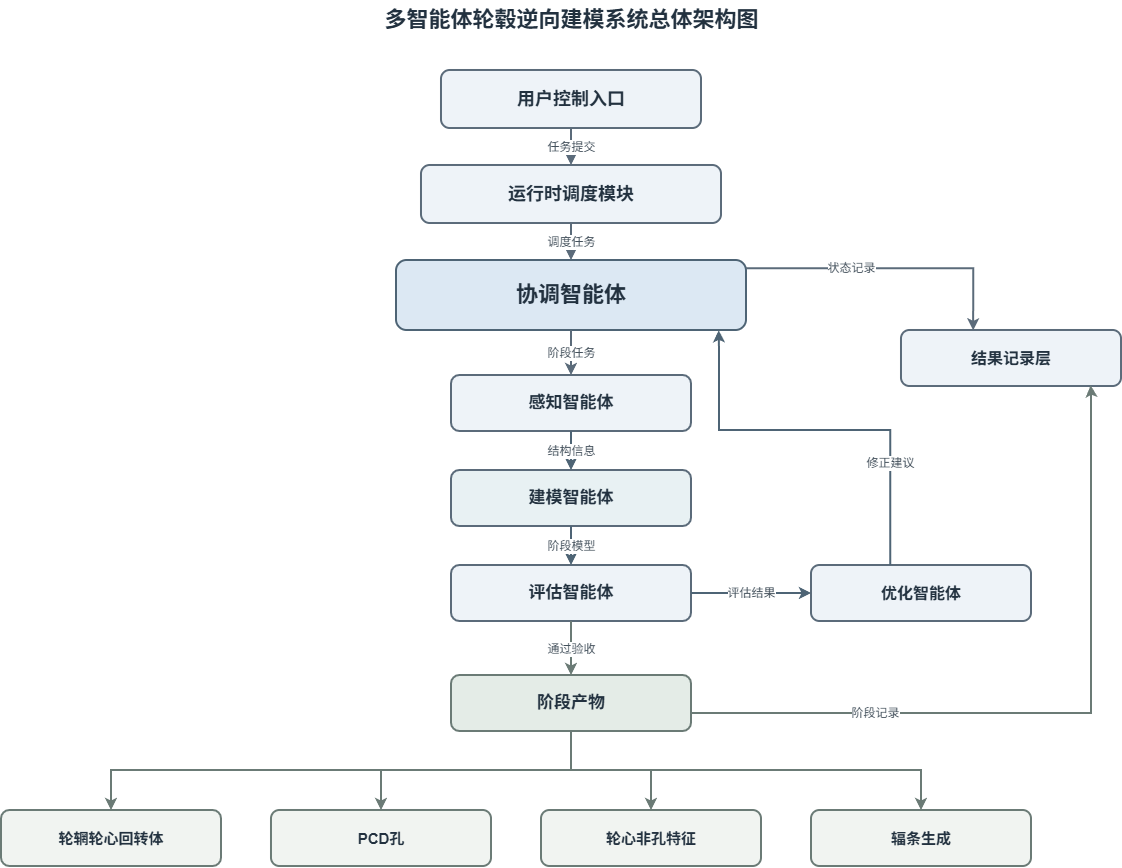

The diagram above was exported from draw.io. Its source (the exported page's mxGraphModel, read from the mxfile embedded in the PNG):
<mxGraphModel dx="1928" dy="1063" grid="1" gridSize="10" guides="1" tooltips="1" connect="1" arrows="1" fold="1" page="1" pageScale="1" pageWidth="1600" pageHeight="1000" math="0" shadow="0">
  <root>
    <mxCell id="0" />
    <mxCell id="1" parent="0" />
    <mxCell id="title" parent="1" style="text;html=1;strokeColor=none;fillColor=none;align=center;verticalAlign=middle;fontSize=22;fontStyle=1;fontColor=#22313F;" value="多智能体轮毂逆向建模系统总体架构图" vertex="1">
      <mxGeometry height="40" width="520" x="430" y="20" as="geometry" />
    </mxCell>
    <mxCell id="user" parent="1" style="rounded=1;whiteSpace=wrap;html=1;fillColor=#EEF3F8;strokeColor=#5B6B7A;strokeWidth=2;fontSize=18;fontStyle=1;fontColor=#22313F;" value="用户控制入口" vertex="1">
      <mxGeometry height="58" width="260" x="560" y="90" as="geometry" />
    </mxCell>
    <mxCell id="runtime" parent="1" style="rounded=1;whiteSpace=wrap;html=1;fillColor=#EEF3F8;strokeColor=#5B6B7A;strokeWidth=2;fontSize=18;fontStyle=1;fontColor=#22313F;" value="运行时调度模块" vertex="1">
      <mxGeometry height="58" width="300" x="540" y="185" as="geometry" />
    </mxCell>
    <mxCell id="coord" parent="1" style="rounded=1;whiteSpace=wrap;html=1;fillColor=#DCE8F3;strokeColor=#4E6475;strokeWidth=2;fontSize=22;fontStyle=1;fontColor=#22313F;" value="协调智能体" vertex="1">
      <mxGeometry height="70" width="350" x="515" y="280" as="geometry" />
    </mxCell>
    <mxCell id="perception" parent="1" style="rounded=1;whiteSpace=wrap;html=1;fillColor=#EEF3F8;strokeColor=#5B6B7A;strokeWidth=2;fontSize=17;fontStyle=1;fontColor=#22313F;" value="感知智能体" vertex="1">
      <mxGeometry height="56" width="240" x="570" y="395" as="geometry" />
    </mxCell>
    <mxCell id="modeling" parent="1" style="rounded=1;whiteSpace=wrap;html=1;fillColor=#E8F1F3;strokeColor=#5B6B7A;strokeWidth=2;fontSize=17;fontStyle=1;fontColor=#22313F;" value="建模智能体" vertex="1">
      <mxGeometry height="56" width="240" x="570" y="490" as="geometry" />
    </mxCell>
    <mxCell id="evaluation" parent="1" style="rounded=1;whiteSpace=wrap;html=1;fillColor=#EEF3F8;strokeColor=#5B6B7A;strokeWidth=2;fontSize=17;fontStyle=1;fontColor=#22313F;" value="评估智能体" vertex="1">
      <mxGeometry height="56" width="240" x="570" y="585" as="geometry" />
    </mxCell>
    <mxCell id="stagehub" parent="1" style="rounded=1;whiteSpace=wrap;html=1;fillColor=#E4ECE7;strokeColor=#6B7B76;strokeWidth=2;fontSize=17;fontStyle=1;fontColor=#22313F;" value="阶段产物" vertex="1">
      <mxGeometry height="56" width="240" x="570" y="695" as="geometry" />
    </mxCell>
    <mxCell id="optimization" parent="1" style="rounded=1;whiteSpace=wrap;html=1;fillColor=#EEF3F8;strokeColor=#5B6B7A;strokeWidth=2;fontSize=16;fontStyle=1;fontColor=#22313F;" value="优化智能体" vertex="1">
      <mxGeometry height="56" width="220" x="930" y="585" as="geometry" />
    </mxCell>
    <mxCell id="record" parent="1" style="rounded=1;whiteSpace=wrap;html=1;fillColor=#EEF3F8;strokeColor=#5B6B7A;strokeWidth=2;fontSize=16;fontStyle=1;fontColor=#22313F;" value="结果记录层" vertex="1">
      <mxGeometry height="56" width="220" x="1020" y="350" as="geometry" />
    </mxCell>
    <mxCell id="stage1" parent="1" style="rounded=1;whiteSpace=wrap;html=1;fillColor=#F1F4F1;strokeColor=#6B7B76;strokeWidth=2;fontSize=15;fontStyle=1;fontColor=#22313F;" value="轮辋轮心回转体" vertex="1">
      <mxGeometry height="56" width="220" x="120" y="830" as="geometry" />
    </mxCell>
    <mxCell id="stage2" parent="1" style="rounded=1;whiteSpace=wrap;html=1;fillColor=#F1F4F1;strokeColor=#6B7B76;strokeWidth=2;fontSize=15;fontStyle=1;fontColor=#22313F;" value="PCD孔" vertex="1">
      <mxGeometry height="56" width="220" x="390" y="830" as="geometry" />
    </mxCell>
    <mxCell id="stage3" parent="1" style="rounded=1;whiteSpace=wrap;html=1;fillColor=#F1F4F1;strokeColor=#6B7B76;strokeWidth=2;fontSize=15;fontStyle=1;fontColor=#22313F;" value="轮心非孔特征" vertex="1">
      <mxGeometry height="56" width="220" x="660" y="830" as="geometry" />
    </mxCell>
    <mxCell id="stage4" parent="1" style="rounded=1;whiteSpace=wrap;html=1;fillColor=#F1F4F1;strokeColor=#6B7B76;strokeWidth=2;fontSize=15;fontStyle=1;fontColor=#22313F;" value="辐条生成" vertex="1">
      <mxGeometry height="56" width="220" x="930" y="830" as="geometry" />
    </mxCell>
    <mxCell id="e1" edge="1" parent="1" source="user" style="edgeStyle=orthogonalEdgeStyle;rounded=0;orthogonalLoop=1;jettySize=auto;html=1;strokeColor=#5B6B7A;strokeWidth=2;fontSize=12;fontColor=#44515C;" target="runtime" value="任务提交">
      <mxGeometry relative="1" as="geometry" />
    </mxCell>
    <mxCell id="e2" edge="1" parent="1" source="runtime" style="edgeStyle=orthogonalEdgeStyle;rounded=0;orthogonalLoop=1;jettySize=auto;html=1;strokeColor=#5B6B7A;strokeWidth=2;fontSize=12;fontColor=#44515C;" target="coord" value="调度任务">
      <mxGeometry relative="1" as="geometry" />
    </mxCell>
    <mxCell id="e3" edge="1" parent="1" source="coord" style="edgeStyle=orthogonalEdgeStyle;rounded=0;orthogonalLoop=1;jettySize=auto;html=1;strokeColor=#5B6B7A;strokeWidth=2;fontSize=12;fontColor=#44515C;" target="perception" value="阶段任务">
      <mxGeometry relative="1" as="geometry" />
    </mxCell>
    <mxCell id="e4" edge="1" parent="1" source="perception" style="edgeStyle=orthogonalEdgeStyle;rounded=0;orthogonalLoop=1;jettySize=auto;html=1;strokeColor=#4E6475;strokeWidth=2;fontSize=12;fontColor=#44515C;" target="modeling" value="结构信息">
      <mxGeometry relative="1" as="geometry" />
    </mxCell>
    <mxCell id="e5" edge="1" parent="1" source="modeling" style="edgeStyle=orthogonalEdgeStyle;rounded=0;orthogonalLoop=1;jettySize=auto;html=1;strokeColor=#4E6475;strokeWidth=2;fontSize=12;fontColor=#44515C;" target="evaluation" value="阶段模型">
      <mxGeometry relative="1" as="geometry" />
    </mxCell>
    <mxCell id="e6" edge="1" parent="1" source="evaluation" style="edgeStyle=orthogonalEdgeStyle;rounded=0;orthogonalLoop=1;jettySize=auto;html=1;strokeColor=#6B7B76;strokeWidth=2;fontSize=12;fontColor=#44515C;" target="stagehub" value="通过验收">
      <mxGeometry relative="1" as="geometry" />
    </mxCell>
    <mxCell id="e7" edge="1" parent="1" source="evaluation" style="edgeStyle=orthogonalEdgeStyle;rounded=0;orthogonalLoop=1;jettySize=auto;html=1;strokeColor=#4E6475;strokeWidth=2;fontSize=12;fontColor=#44515C;" target="optimization" value="评估结果">
      <mxGeometry relative="1" as="geometry" />
    </mxCell>
    <mxCell id="e8" edge="1" parent="1" style="edgeStyle=orthogonalEdgeStyle;rounded=0;orthogonalLoop=1;jettySize=auto;html=1;strokeColor=#4E6475;strokeWidth=2;fontSize=12;fontColor=#44515C;exitX=0.545;exitY=0.049;exitDx=0;exitDy=0;exitPerimeter=0;entryX=0.922;entryY=1.005;entryDx=0;entryDy=0;entryPerimeter=0;" target="coord" value="修正建议">
      <mxGeometry relative="1" x="-0.4976" as="geometry">
        <mxPoint as="offset" />
        <Array as="points">
          <mxPoint x="1009" y="450" />
          <mxPoint x="838" y="450" />
          <mxPoint x="838" y="370" />
        </Array>
        <mxPoint x="1009.2" y="585.004" as="sourcePoint" />
        <mxPoint x="864" y="370" as="targetPoint" />
      </mxGeometry>
    </mxCell>
    <mxCell id="e9" edge="1" parent="1" style="edgeStyle=orthogonalEdgeStyle;rounded=0;orthogonalLoop=1;jettySize=auto;html=1;strokeColor=#5B6B7A;strokeWidth=2;fontSize=12;fontColor=#44515C;entryX=0.328;entryY=0.006;entryDx=0;entryDy=0;exitX=1;exitY=0.25;exitDx=0;exitDy=0;entryPerimeter=0;" target="record" value="状态记录">
      <mxGeometry relative="1" x="-0.2782" as="geometry">
        <mxPoint as="offset" />
        <Array as="points">
          <mxPoint x="1092" y="288" />
        </Array>
        <mxPoint x="865" y="288.29" as="sourcePoint" />
        <mxPoint x="1092.38" y="341.686" as="targetPoint" />
      </mxGeometry>
    </mxCell>
    <mxCell id="e10" edge="1" parent="1" style="edgeStyle=orthogonalEdgeStyle;rounded=0;orthogonalLoop=1;jettySize=auto;html=1;strokeColor=#6B7B76;strokeWidth=2;fontSize=12;fontColor=#44515C;exitX=1;exitY=0.5;exitDx=0;exitDy=0;entryX=0.862;entryY=0.987;entryDx=0;entryDy=0;entryPerimeter=0;" target="record" value="阶段记录">
      <mxGeometry relative="1" x="-0.4883" as="geometry">
        <mxPoint as="offset" />
        <Array as="points">
          <mxPoint x="810" y="733" />
          <mxPoint x="1210" y="733" />
          <mxPoint x="1210" y="410" />
          <mxPoint x="1210" y="410" />
        </Array>
        <mxPoint x="810" y="736.44" as="sourcePoint" />
        <mxPoint x="1210" y="410" as="targetPoint" />
      </mxGeometry>
    </mxCell>
    <mxCell id="e11" edge="1" parent="1" source="stagehub" style="edgeStyle=orthogonalEdgeStyle;rounded=0;orthogonalLoop=1;jettySize=auto;html=1;strokeColor=#6B7B76;strokeWidth=2;" target="stage1" value="">
      <mxGeometry relative="1" as="geometry">
        <Array as="points">
          <mxPoint x="230" y="790" />
        </Array>
      </mxGeometry>
    </mxCell>
    <mxCell id="e12" edge="1" parent="1" source="stagehub" style="edgeStyle=orthogonalEdgeStyle;rounded=0;orthogonalLoop=1;jettySize=auto;html=1;strokeColor=#6B7B76;strokeWidth=2;" target="stage2" value="">
      <mxGeometry relative="1" as="geometry">
        <Array as="points">
          <mxPoint x="500" y="790" />
        </Array>
      </mxGeometry>
    </mxCell>
    <mxCell id="e13" edge="1" parent="1" style="edgeStyle=orthogonalEdgeStyle;rounded=0;orthogonalLoop=1;jettySize=auto;html=1;strokeColor=#6B7B76;strokeWidth=2;" target="stage3" value="">
      <mxGeometry relative="1" as="geometry">
        <Array as="points">
          <mxPoint x="770" y="790" />
        </Array>
        <mxPoint x="770" y="790" as="sourcePoint" />
      </mxGeometry>
    </mxCell>
    <mxCell id="e14" edge="1" parent="1" source="stagehub" style="edgeStyle=orthogonalEdgeStyle;rounded=0;orthogonalLoop=1;jettySize=auto;html=1;strokeColor=#6B7B76;strokeWidth=2;" target="stage4" value="">
      <mxGeometry relative="1" as="geometry">
        <Array as="points">
          <mxPoint x="1040" y="790" />
        </Array>
      </mxGeometry>
    </mxCell>
  </root>
</mxGraphModel>